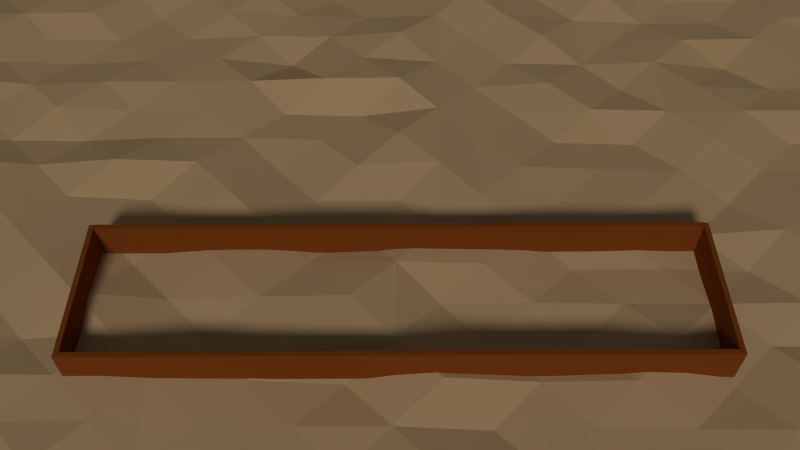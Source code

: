 # Source: racetrack.blend  (saved by Blender 2.73.0; exported with 4.5.12 LTS)
import bpy
from mathutils import Matrix  # noqa: F401  (used for matrix-valued properties, if any)

bpy.ops.wm.read_factory_settings(use_empty=True)
scene = bpy.context.scene
scene.name = 'Scene'

# ---- collections
col_collection_1 = bpy.data.collections.new('Collection 1'); scene.collection.children.link(col_collection_1)

# ---- materials (node trees are filled in below, after node groups)
mat_woodkek = bpy.data.materials.new('woodkek')
mat_woodkek.alpha_threshold = 0.0
mat_woodkek.use_transparent_shadow = False
mat_woodkek.diffuse_color = (0.281, 0.07135, 0.01168, 1.0)
mat_woodkek.roughness = 0.5
mat_woodkek.specular_intensity = 0.0
mat_material_001 = bpy.data.materials.new('Material.001')
mat_material_001.alpha_threshold = 0.0
mat_material_001.use_transparent_shadow = False
mat_material_001.diffuse_color = (0.7357, 0.486, 0.2504, 1.0)
mat_material_001.roughness = 0.5

# ---- material node trees

# ---- world
world_world = bpy.data.worlds.new('World'); scene.world = world_world
world_world.color = (0.05088, 0.05088, 0.05088)
world_world.use_sun_shadow = False
world_world.sun_shadow_jitter_overblur = 0.0
world_world.cycles.sampling_method = 'MANUAL'
world_world.cycles.sample_map_resolution = 256

# ---- cameras
cam_camera = bpy.data.cameras.new('Camera')
cam_camera.clip_end = 134.4
cam_camera.lens = 35.0
cam_camera.sensor_width = 32.0
cam_camera.sensor_height = 18.0
cam_camera.ortho_scale = 7.314
cam_camera.dof.focus_distance = 0.0
cam_camera.dof.aperture_fstop = 128.0

# ---- lights
light_sun = bpy.data.lights.new('Sun', 'SUN')
light_sun.transmission_factor = 0.0
light_sun.angle = 0.1993
light_sun.energy = 1.0
light_sun.shadow_buffer_clip_start = 0.5
light_sun.shadow_soft_size = 0.1
light_sun.shadow_cascade_max_distance = 1000.0
light_sun.cycles.use_multiple_importance_sampling = False

# ---- meshes
me_cube_006 = bpy.data.meshes.new('Cube.006')
me_cube_006.from_pydata([(-1.0, -1.0, -1.0), (-1.0, 1.0, -1.0), (1.0, 1.0, -1.0), (1.0, -1.0, -1.0), (-1.0, -1.0, 1.0), (-1.0, 1.0, 1.0), (1.0, 1.0, 1.0), (1.0, -1.0, 1.0), (-1.0, 240.9, -1.0), (-1.0, 242.9, -1.0), (1.0, 242.9, -1.0), (1.0, 240.9, -1.0), (-1.0, 240.9, 1.0), (-1.0, 242.9, 1.0), (1.0, 242.9, 1.0), (1.0, 240.9, 1.0), (0.9336, 0.8685, -0.9759), (0.9336, 240.9, -0.9759), (1.0, 240.9, -0.9759), (1.0, 0.8685, -0.9759), (0.9336, 0.8685, 1.024), (0.9336, 240.9, 1.024), (1.0, 240.9, 1.024), (1.0, 0.8685, 1.024), (-1.001, 0.8685, -0.9759), (-1.001, 240.9, -0.9759), (-0.9345, 240.9, -0.9759), (-0.9345, 0.8685, -0.9759), (-1.001, 0.8685, 1.024), (-1.001, 240.9, 1.024), (-0.9345, 240.9, 1.024), (-0.9345, 0.8685, 1.024)], [], [(4, 5, 1, 0), (5, 6, 2, 1), (6, 7, 3, 2), (7, 4, 0, 3), (0, 1, 2, 3), (7, 6, 5, 4), (12, 13, 9, 8), (13, 14, 10, 9), (14, 15, 11, 10), (15, 12, 8, 11), (8, 9, 10, 11), (15, 14, 13, 12), (20, 21, 17, 16), (21, 22, 18, 17), (22, 23, 19, 18), (23, 20, 16, 19), (16, 17, 18, 19), (23, 22, 21, 20), (28, 29, 25, 24), (29, 30, 26, 25), (30, 31, 27, 26), (31, 28, 24, 27), (24, 25, 26, 27), (31, 30, 29, 28)])
me_cube_006.materials.append(mat_woodkek)
me_cube_006.use_remesh_preserve_volume = False
me_cube_006.use_remesh_preserve_attributes = False
me_cube_006.use_mirror_vertex_groups = False
me_cube_006.update()
me_plane = bpy.data.meshes.new('Plane')
me_plane.from_pydata([(-1.0, -1.0, 0.5153), (1.0, -1.0, 0.2344), (-1.0, 1.0, 0.001999), (1.0, 1.0, 0.1881), (-1.0, 0.0, 0.3979), (0.0, -1.0, 0.01547), (1.0, 0.0, 0.6286), (0.0, 1.0, 0.8272), (0.0, 0.0, 1.559), (-1.0, -0.5, 0.6728), (0.5, -1.0, 0.5299), (1.0, 0.5, 0.3846), (-0.5, 1.0, 0.4278), (-1.0, 0.5, 0.8204), (-0.5, -1.0, 0.6755), (1.0, -0.5, 0.7545), (0.5, 1.0, 0.1302), (0.0, 0.5, 0.2465), (0.0, -0.5, 1.267), (-0.5, 0.0, 0.8188), (0.5, 0.0, 1.368), (0.5, -0.5, 0.09295), (-0.5, -0.5, 0.06914), (-0.5, 0.5, 1.2), (0.5, 0.5, 0.9756), (-1.0, -0.75, 0.6628), (0.75, -1.0, 0.3809), (1.0, 0.75, 0.4643), (-0.75, 1.0, 0.07182), (-1.0, 0.25, 0.8953), (-0.25, -1.0, 0.8403), (1.0, -0.25, 0.2702), (0.25, 1.0, 0.5207), (0.0, 0.75, 0.3574), (0.0, -0.25, 1.015), (-0.75, 0.0, 0.3897), (0.25, 0.0, 1.01), (-1.0, -0.25, 0.2039), (0.25, -1.0, 0.07504), (1.0, 0.25, 0.1885), (-0.25, 1.0, 0.5183), (-1.0, 0.75, 0.446), (-0.75, -1.0, 0.4461), (1.0, -0.75, 0.5941), (0.75, 1.0, 0.1494), (0.0, 0.25, 0.566), (0.0, -0.75, 0.5111), (-0.25, 0.0, 1.009), (0.75, 0.0, 1.207), (0.5, -0.25, 1.188), (0.5, -0.75, 0.6717), (0.25, -0.5, 0.9716), (0.75, -0.5, 0.8805), (-0.5, -0.25, 1.084), (-0.5, -0.75, 0.6289), (-0.75, -0.5, 1.128), (-0.25, -0.5, 0.5566), (-0.5, 0.75, 0.6449), (-0.5, 0.25, 0.8812), (-0.75, 0.5, 0.9001), (-0.25, 0.5, 0.8966), (0.5, 0.75, 0.6128), (0.5, 0.25, 0.6556), (0.25, 0.5, 1.34), (0.75, 0.5, 0.4153), (0.75, 0.25, 1.135), (0.25, 0.25, 1.474), (0.25, 0.75, 0.5619), (-0.25, 0.25, 1.391), (-0.75, 0.25, 1.082), (-0.75, 0.75, 0.506), (-0.25, -0.75, 1.012), (-0.75, -0.75, 0.9072), (-0.75, -0.25, 0.6438), (0.75, -0.75, 0.7563), (0.25, -0.75, 1.195), (0.25, -0.25, 1.6), (0.75, -0.25, 0.1146), (-0.25, -0.25, 0.603), (-0.25, 0.75, 1.265), (0.75, 0.75, 0.06539), (-1.0, -0.875, 0.2226), (0.875, -1.0, 0.4571), (1.0, 0.875, 0.3156), (-0.875, 1.0, 0.5909), (-1.0, 0.125, 0.696), (-0.125, -1.0, 0.1494), (1.0, -0.125, 0.8757), (0.125, 1.0, 0.1424), (0.0, 0.875, 0.9942), (0.0, -0.125, 1.056), (-0.875, 0.0, 0.3929), (0.125, 0.0, 1.169), (-1.0, -0.375, 0.145), (0.375, -1.0, 0.4535), (1.0, 0.375, 0.06289), (-0.375, 1.0, 0.5165), (-1.0, 0.625, 0.6027), (-0.625, -1.0, 0.299), (1.0, -0.625, 0.3672), (0.625, 1.0, 0.1235), (0.0, 0.375, 0.74), (0.0, -0.625, 0.3784), (-0.375, 0.0, 0.2268), (0.625, 0.0, 1.213), (0.5, -0.125, 0.8291), (0.5, -0.625, 0.9858), (0.125, -0.5, 0.4461), (0.625, -0.5, 0.1501), (-0.5, -0.125, 0.9678), (-0.5, -0.625, 0.8159), (-0.875, -0.5, 0.5852), (-0.375, -0.5, 0.8699), (-0.5, 0.875, 0.2208), (-0.5, 0.375, 1.204), (-0.875, 0.5, 0.5419), (-0.375, 0.5, 0.2328), (0.5, 0.875, 0.5083), (0.5, 0.375, 0.216), (0.125, 0.5, 0.7104), (0.625, 0.5, 0.3877), (-1.0, -0.625, 0.8206), (0.625, -1.0, 0.2552), (1.0, 0.625, 0.6426), (-0.625, 1.0, 0.08623), (-1.0, 0.375, 0.7253), (-0.375, -1.0, 0.3564), (1.0, -0.375, 0.003797), (0.375, 1.0, 0.7961), (0.0, 0.625, 0.08546), (0.0, -0.375, 0.6003), (-0.625, 0.0, 0.8769), (0.375, 0.0, 0.7716), (-1.0, -0.125, 0.1855), (0.125, -1.0, 0.8993), (1.0, 0.125, 0.4623), (-0.125, 1.0, 0.04678), (-1.0, 0.875, 0.4592), (-0.875, -1.0, 0.2929), (1.0, -0.875, 0.2882), (0.875, 1.0, 0.2576), (0.0, 0.125, 0.7797), (0.0, -0.875, 0.1251), (-0.125, 0.0, 1.51), (0.875, 0.0, 0.08965), (0.5, -0.375, 0.4253), (0.5, -0.875, 0.8146), (0.375, -0.5, 1.389), (0.875, -0.5, 0.4579), (-0.5, -0.375, 1.164), (-0.5, -0.875, 0.6009), (-0.625, -0.5, 0.001107), (-0.125, -0.5, 0.2461), (-0.5, 0.625, 0.7119), (-0.5, 0.125, 1.633), (-0.625, 0.5, 0.3872), (-0.125, 0.5, 0.7034), (0.5, 0.625, 0.4853), (0.5, 0.125, 0.6647), (0.375, 0.5, 0.07612), (0.875, 0.5, 0.1003), (0.75, 0.375, 1.092), (0.75, 0.125, 0.8245), (0.625, 0.25, 0.3958), (0.875, 0.25, 0.9654), (0.25, 0.375, 1.026), (0.25, 0.125, 0.851), (0.125, 0.25, 1.159), (0.375, 0.25, 0.5244), (0.25, 0.875, 0.6526), (0.25, 0.625, 0.6595), (0.125, 0.75, 0.7358), (0.375, 0.75, 0.2947), (-0.25, 0.375, 0.6422), (-0.25, 0.125, 1.17), (-0.375, 0.25, 1.491), (-0.125, 0.25, 0.7329), (-0.75, 0.375, 1.099), (-0.75, 0.125, 0.6583), (-0.875, 0.25, 0.746), (-0.625, 0.25, 0.9898), (-0.75, 0.875, 0.1605), (-0.75, 0.625, 0.813), (-0.875, 0.75, 0.6227), (-0.625, 0.75, 0.5184), (-0.25, -0.625, 1.35), (-0.25, -0.875, 0.9711), (-0.375, -0.75, 1.038), (-0.125, -0.75, 1.175), (-0.75, -0.625, 0.8607), (-0.75, -0.875, 0.01557), (-0.875, -0.75, 0.4589), (-0.625, -0.75, 0.3873), (-0.75, -0.125, 0.6565), (-0.75, -0.375, 0.1883), (-0.875, -0.25, 0.8404), (-0.625, -0.25, 0.09647), (0.75, -0.625, 0.1574), (0.75, -0.875, 0.7224), (0.625, -0.75, 0.2021), (0.875, -0.75, 0.4482), (0.25, -0.625, 0.8247), (0.25, -0.875, 0.3627), (0.125, -0.75, 0.8452), (0.375, -0.75, 0.8063), (0.25, -0.125, 0.6765), (0.25, -0.375, 0.3459), (0.125, -0.25, 1.681), (0.375, -0.25, 0.9723), (0.75, -0.125, 0.86), (0.75, -0.375, 0.7332), (0.625, -0.25, 0.6358), (0.875, -0.25, 0.8062), (-0.25, -0.125, 1.196), (-0.25, -0.375, 0.7354), (-0.375, -0.25, 0.09291), (-0.125, -0.25, 1.49), (-0.25, 0.875, 0.07217), (-0.25, 0.625, 0.227), (-0.375, 0.75, 0.23), (-0.125, 0.75, 0.421), (0.75, 0.875, 0.04204), (0.75, 0.625, 0.2964), (0.625, 0.75, 0.07392), (0.875, 0.75, 0.2248), (0.875, 0.625, 0.1918), (0.625, 0.625, 0.3912), (0.625, 0.875, 0.6773), (-0.125, 0.625, 0.9095), (-0.375, 0.625, 0.5073), (-0.375, 0.875, 0.8778), (-0.125, -0.375, 0.6854), (-0.375, -0.375, 0.3698), (-0.375, -0.125, 0.2715), (0.875, -0.375, 0.147), (0.625, -0.375, 1.065), (0.625, -0.125, 1.232), (0.375, -0.375, 0.933), (0.125, -0.375, 0.6582), (0.125, -0.125, 1.042), (0.375, -0.875, 0.9835), (0.125, -0.875, 0.2108), (0.125, -0.625, 0.8669), (0.875, -0.875, 0.5505), (0.625, -0.875, 0.6951), (0.625, -0.625, 0.5145), (-0.625, -0.375, 0.582), (-0.875, -0.375, 1.046), (-0.875, -0.125, 0.2771), (-0.625, -0.875, 0.08101), (-0.875, -0.875, 0.6969), (-0.875, -0.625, 0.8365), (-0.125, -0.875, 0.04719), (-0.375, -0.875, 0.04513), (-0.375, -0.625, 1.27), (-0.625, 0.625, 1.168), (-0.875, 0.625, 0.1393), (-0.875, 0.875, 0.7126), (-0.625, 0.125, 0.8213), (-0.875, 0.125, 0.2933), (-0.875, 0.375, 0.9387), (-0.125, 0.125, 1.268), (-0.375, 0.125, 0.4676), (-0.375, 0.375, 1.541), (0.375, 0.625, 0.6656), (0.125, 0.625, 0.39), (0.125, 0.875, 0.6722), (0.375, 0.125, 1.525), (0.125, 0.125, 1.496), (0.125, 0.375, 0.2845), (0.875, 0.125, 0.2888), (0.625, 0.125, 0.1048), (0.625, 0.375, 0.6662), (0.875, 0.375, 0.941), (0.375, 0.375, 0.6734), (0.375, 0.875, 0.07896), (-0.125, 0.375, 1.158), (-0.625, 0.375, 0.1723), (-0.625, 0.875, 0.9353), (-0.125, -0.625, 0.2731), (-0.625, -0.625, 0.3358), (-0.625, -0.125, 1.191), (0.875, -0.625, 0.4435), (0.375, -0.625, 1.066), (0.375, -0.125, 1.454), (0.875, -0.125, 0.6913), (-0.125, -0.125, 0.2434), (-0.125, 0.875, 0.7213), (0.875, 0.875, 0.3852), (-1.0, -0.9375, 0.197), (0.9375, -1.0, 0.295), (1.0, 0.9375, 0.1485), (-0.9375, 1.0, 0.2149), (-1.0, 0.0625, 0.1506), (-0.0625, -1.0, 0.1887), (1.0, -0.0625, 0.1902), (0.0625, 1.0, 0.06392), (0.0, 0.9375, 0.4545), (0.0, -0.0625, 1.873), (-0.9375, 0.0, 1.097), (0.0625, 0.0, 1.02), (-1.0, -0.4375, 0.7719), (0.4375, -1.0, 0.4939), (1.0, 0.4375, 0.4308), (-0.4375, 1.0, 0.4491), (-1.0, 0.5625, 0.4514), (-0.5625, -1.0, 0.5973), (1.0, -0.5625, 0.3387), (0.5625, 1.0, 0.006797), (0.0, 0.4375, 1.101), (0.0, -0.5625, 0.8308), (-0.4375, 0.0, 0.8269), (0.5625, 0.0, 0.4231), (0.5, -0.0625, 0.9133), (0.5, -0.5625, 0.5522), (0.0625, -0.5, 1.214), (0.5625, -0.5, 0.6616), (-0.5, -0.0625, 1.414), (-0.5, -0.5625, 0.9386), (-0.9375, -0.5, 0.641), (-0.4375, -0.5, 1.306), (-0.5, 0.9375, 0.5994), (-0.5, 0.4375, 0.00769), (-0.9375, 0.5, 0.6837), (-0.4375, 0.5, 0.985), (0.5, 0.9375, 0.1607), (0.5, 0.4375, 1.311), (0.0625, 0.5, 1.542), (0.5625, 0.5, 0.01756), (-1.0, -0.6875, 0.596), (0.6875, -1.0, 0.649), (1.0, 0.6875, 0.6431), (-0.6875, 1.0, 0.487), (-1.0, 0.3125, 0.6548), (-0.3125, -1.0, 0.609), (1.0, -0.3125, 0.05443), (0.3125, 1.0, 0.05261), (0.0, 0.6875, 0.4982), (0.0, -0.3125, 1.146), (-0.6875, 0.0, 1.395), (0.3125, 0.0, 0.4546), (-1.0, -0.1875, 0.05084), (0.1875, -1.0, 0.3307), (1.0, 0.1875, 0.0864), (-0.1875, 1.0, 0.7221), (-1.0, 0.8125, 0.2352), (-0.8125, -1.0, 0.4748), (1.0, -0.8125, 0.3537), (0.8125, 1.0, 0.5647), (0.0, 0.1875, 1.665), (0.0, -0.8125, 0.7518), (-0.1875, 0.0, 1.139), (0.8125, 0.0, 1.047), (0.5, -0.3125, 0.5221), (0.5, -0.8125, 0.6419), (0.3125, -0.5, 1.263), (0.8125, -0.5, 0.1397), (-0.5, -0.3125, 1.362), (-0.5, -0.8125, 0.4841), (-0.6875, -0.5, 1.139), (-0.1875, -0.5, 0.3312), (-0.5, 0.6875, 0.7932), (-0.5, 0.1875, 0.2178), (-0.6875, 0.5, 0.961), (-0.1875, 0.5, 0.3335), (0.5, 0.6875, 0.2795), (0.5, 0.1875, 1.06), (0.3125, 0.5, 0.4108), (0.8125, 0.5, 0.896), (0.75, 0.4375, 0.8746), (0.75, 0.1875, 0.4797), (0.5625, 0.25, 1.186), (0.8125, 0.25, 0.2295), (0.25, 0.4375, 0.7635), (0.25, 0.1875, 1.445), (0.0625, 0.25, 0.3802), (0.3125, 0.25, 0.5059), (0.25, 0.9375, 0.02329), (0.25, 0.6875, 1.284), (0.0625, 0.75, 0.3343), (0.3125, 0.75, 0.8193), (-0.25, 0.4375, 1.157), (-0.25, 0.1875, 0.152), (-0.4375, 0.25, 1.456), (-0.1875, 0.25, 1.212), (-0.75, 0.4375, 0.721), (-0.75, 0.1875, 0.2552), (-0.9375, 0.25, 0.3985), (-0.6875, 0.25, 1.163), (-0.75, 0.9375, 0.6521), (-0.75, 0.6875, 0.9168), (-0.9375, 0.75, 0.5531), (-0.6875, 0.75, 0.1169), (-0.25, -0.5625, 1.206), (-0.25, -0.8125, 0.03461), (-0.4375, -0.75, 0.06702), (-0.1875, -0.75, 0.6408), (-0.75, -0.5625, 0.7495), (-0.75, -0.8125, 0.2548), (-0.9375, -0.75, 0.4685), (-0.6875, -0.75, 0.6855), (-0.75, -0.0625, 1.305), (-0.75, -0.3125, 0.8936), (-0.9375, -0.25, 0.572), (-0.6875, -0.25, 1.048), (0.75, -0.5625, 0.8729), (0.75, -0.8125, 0.4127), (0.5625, -0.75, 0.9241), (0.8125, -0.75, 0.7235), (0.25, -0.5625, 0.855), (0.25, -0.8125, 1.045), (0.0625, -0.75, 1.113), (0.3125, -0.75, 0.8408), (0.25, -0.0625, 0.1148), (0.25, -0.3125, 0.7286), (0.0625, -0.25, 0.7442), (0.3125, -0.25, 0.1143), (0.75, -0.0625, 0.419), (0.75, -0.3125, 0.8834), (0.5625, -0.25, 0.3318), (0.8125, -0.25, 0.7741), (-0.25, -0.0625, 1.154), (-0.25, -0.3125, 0.05376), (-0.4375, -0.25, 0.3705), (-0.1875, -0.25, 0.6733), (-0.25, 0.9375, 0.288), (-0.25, 0.6875, 0.1676), (-0.4375, 0.75, 0.1527), (-0.1875, 0.75, 0.2175), (0.75, 0.9375, 0.0752), (0.75, 0.6875, 0.4173), (0.5625, 0.75, 0.5192), (0.8125, 0.75, 0.2492), (-1.0, -0.8125, 0.03433), (0.8125, -1.0, 0.4223), (1.0, 0.8125, 0.5281), (-0.8125, 1.0, 0.615), (-1.0, 0.1875, 0.1937), (-0.1875, -1.0, 0.6642), (1.0, -0.1875, 0.5536), (0.1875, 1.0, 0.7185), (0.0, 0.8125, 0.7144), (0.0, -0.1875, 0.03627), (-0.8125, 0.0, 1.071), (0.1875, 0.0, 0.7692), (-1.0, -0.3125, 0.1701), (0.3125, -1.0, 0.5963), (1.0, 0.3125, 0.1927), (-0.3125, 1.0, 0.3711), (-1.0, 0.6875, 0.1053), (-0.6875, -1.0, 0.1866), (1.0, -0.6875, 0.08227), (0.6875, 1.0, 0.5294), (0.0, 0.3125, 1.518), (0.0, -0.6875, 0.5327), (-0.3125, 0.0, 1.745), (0.6875, 0.0, 0.6455), (0.5, -0.1875, 0.1869), (0.5, -0.6875, 0.554), (0.1875, -0.5, 1.259), (0.6875, -0.5, 0.4186), (-0.5, -0.1875, 0.961), (-0.5, -0.6875, 0.2616), (-0.8125, -0.5, 0.3362), (-0.3125, -0.5, 0.4731), (-0.5, 0.8125, 0.1972), (-0.5, 0.3125, 1.202), (-0.8125, 0.5, 0.1325), (-0.3125, 0.5, 0.9103), (0.5, 0.8125, 0.2624), (0.5, 0.3125, 0.6455), (0.1875, 0.5, 0.9702), (0.6875, 0.5, 0.6065), (-1.0, -0.5625, 0.3329), (0.5625, -1.0, 0.01709), (1.0, 0.5625, 0.6086), (-0.5625, 1.0, 0.5245), (-1.0, 0.4375, 0.8755), (-0.4375, -1.0, 0.0787), (1.0, -0.4375, 0.7047), (0.4375, 1.0, 0.7473), (0.0, 0.5625, 0.7635), (0.0, -0.4375, 1.312), (-0.5625, 0.0, 1.459), (0.4375, 0.0, 0.2452), (-1.0, -0.0625, 0.881), (0.0625, -1.0, 0.5609), (1.0, 0.0625, 0.407), (-0.0625, 1.0, 0.6895), (-1.0, 0.9375, 0.547), (-0.9375, -1.0, 0.1935), (1.0, -0.9375, 0.3782), (0.9375, 1.0, 0.326), (0.0, 0.0625, 0.7966), (0.0, -0.9375, 0.5924), (-0.0625, 0.0, 2.219), (0.9375, 0.0, 0.1566), (0.5, -0.4375, 1.048), (0.5, -0.9375, 0.02425), (0.4375, -0.5, 0.9609), (0.9375, -0.5, 0.7522), (-0.5, -0.4375, 0.3192), (-0.5, -0.9375, 0.2206), (-0.5625, -0.5, 0.2024), (-0.0625, -0.5, 0.1261), (-0.5, 0.5625, 1.331), (-0.5, 0.0625, 1.183), (-0.5625, 0.5, 0.4947), (-0.0625, 0.5, 0.2575), (0.5, 0.5625, 0.1406), (0.5, 0.0625, 0.2733), (0.4375, 0.5, 0.3847), (0.9375, 0.5, 0.5944), (0.75, 0.3125, 1.134), (0.75, 0.0625, 0.6709), (0.6875, 0.25, 0.8862), (0.9375, 0.25, 0.6994), (0.25, 0.3125, 0.79), (0.25, 0.0625, 1.045), (0.1875, 0.25, 1.27), (0.4375, 0.25, 0.4576), (0.25, 0.8125, 1.084), (0.25, 0.5625, 1.305), (0.1875, 0.75, 0.694), (0.4375, 0.75, 0.1987), (-0.25, 0.3125, 1.654), (-0.25, 0.0625, 0.1698), (-0.3125, 0.25, 0.6447), (-0.0625, 0.25, 0.635), (-0.75, 0.3125, 0.4822), (-0.75, 0.0625, 0.8538), (-0.8125, 0.25, 0.3881), (-0.5625, 0.25, 1.011), (-0.75, 0.8125, 0.6345), (-0.75, 0.5625, 0.5028), (-0.8125, 0.75, 0.6119), (-0.5625, 0.75, 0.6632), (-0.25, -0.6875, 0.1502), (-0.25, -0.9375, 0.5768), (-0.3125, -0.75, 0.7823), (-0.0625, -0.75, 0.03367), (-0.75, -0.6875, 0.6615), (-0.75, -0.9375, 0.123), (-0.8125, -0.75, 0.1904), (-0.5625, -0.75, 0.8295), (-0.75, -0.1875, 0.5979), (-0.75, -0.4375, 0.5294), (-0.8125, -0.25, 0.4028), (-0.5625, -0.25, 0.009884), (0.75, -0.6875, 0.4241), (0.75, -0.9375, 0.3193), (0.6875, -0.75, 0.7291), (0.9375, -0.75, 0.5937), (0.25, -0.6875, 0.9764), (0.25, -0.9375, 0.9936), (0.1875, -0.75, 0.4353), (0.4375, -0.75, 0.5275), (0.25, -0.1875, 0.139), (0.25, -0.4375, 1.165), (0.1875, -0.25, 1.48), (0.4375, -0.25, 1.267), (0.75, -0.1875, 0.7308), (0.75, -0.4375, 0.2206), (0.6875, -0.25, 0.4634), (0.9375, -0.25, 0.1105), (-0.25, -0.1875, 1.286), (-0.25, -0.4375, 1.27), (-0.3125, -0.25, 1.216), (-0.0625, -0.25, 1.441), (-0.25, 0.8125, 0.2136), (-0.25, 0.5625, 0.4808), (-0.3125, 0.75, 0.9422), (-0.0625, 0.75, 0.437), (0.75, 0.8125, 0.2955), (0.75, 0.5625, 0.6576), (0.6875, 0.75, 0.1165), (0.9375, 0.75, 0.09821), (0.875, 0.6875, 0.4042), (0.875, 0.5625, 0.1224), (0.8125, 0.625, 0.6895), (0.9375, 0.625, 0.4546), (0.625, 0.6875, 0.5665), (0.625, 0.5625, 0.907), (0.5625, 0.625, 0.7849), (0.6875, 0.625, 0.8842), (0.625, 0.9375, 0.6273), (0.625, 0.8125, 0.8437), (0.5625, 0.875, 0.6156), (0.6875, 0.875, 0.4956), (-0.125, 0.6875, 1.251), (-0.125, 0.5625, 0.361), (-0.1875, 0.625, 0.3644), (-0.0625, 0.625, 0.4588), (-0.375, 0.6875, 0.9389), (-0.375, 0.5625, 0.5287), (-0.4375, 0.625, 0.4611), (-0.3125, 0.625, 0.8972), (-0.375, 0.9375, 0.06211), (-0.375, 0.8125, 0.6334), (-0.4375, 0.875, 0.2134), (-0.3125, 0.875, 0.9832), (-0.125, -0.3125, 0.03408), (-0.125, -0.4375, 1.324), (-0.1875, -0.375, 0.5388), (-0.0625, -0.375, 0.1745), (-0.375, -0.3125, 0.6958), (-0.375, -0.4375, 0.724), (-0.4375, -0.375, 1.523), (-0.3125, -0.375, 0.008611), (-0.375, -0.0625, 0.9452), (-0.375, -0.1875, 0.358), (-0.4375, -0.125, 0.9798), (-0.3125, -0.125, 0.5736), (0.875, -0.3125, 0.7039), (0.875, -0.4375, 0.3365), (0.8125, -0.375, 0.4857), (0.9375, -0.375, 0.01286), (0.625, -0.3125, 0.1222), (0.625, -0.4375, 0.299), (0.5625, -0.375, 0.2979), (0.6875, -0.375, 0.3433), (0.625, -0.0625, 0.5284), (0.625, -0.1875, 0.7642), (0.5625, -0.125, 0.5384), (0.6875, -0.125, 0.2844), (0.375, -0.3125, 0.8449), (0.375, -0.4375, 0.9324), (0.3125, -0.375, 1.249), (0.4375, -0.375, 0.499), (0.125, -0.3125, 1.228), (0.125, -0.4375, 0.6612), (0.0625, -0.375, 0.2173), (0.1875, -0.375, 0.5313), (0.125, -0.0625, 1.422), (0.125, -0.1875, 1.294), (0.0625, -0.125, 0.299), (0.1875, -0.125, 1.017), (0.375, -0.8125, 0.8028), (0.375, -0.9375, 0.2034), (0.3125, -0.875, 0.7374), (0.4375, -0.875, 0.8808), (0.125, -0.8125, 0.342), (0.125, -0.9375, 0.1284), (0.0625, -0.875, 0.9811), (0.1875, -0.875, 0.4113), (0.125, -0.5625, 0.06024), (0.125, -0.6875, 0.6364), (0.0625, -0.625, 0.08662), (0.1875, -0.625, 0.05712), (0.875, -0.8125, 0.02586), (0.875, -0.9375, 0.3713), (0.8125, -0.875, 0.04004), (0.9375, -0.875, 0.2412), (0.625, -0.8125, 0.6334), (0.625, -0.9375, 0.1117), (0.5625, -0.875, 0.8407), (0.6875, -0.875, 0.2422), (0.625, -0.5625, 0.1292), (0.625, -0.6875, 0.786), (0.5625, -0.625, 0.6896), (0.6875, -0.625, 0.5339), (-0.625, -0.3125, 0.1554), (-0.625, -0.4375, 0.8372), (-0.6875, -0.375, 0.9664), (-0.5625, -0.375, 1.134), (-0.875, -0.3125, 0.6312), (-0.875, -0.4375, 0.09562), (-0.9375, -0.375, 0.4867), (-0.8125, -0.375, 1.047), (-0.875, -0.0625, 0.4453), (-0.875, -0.1875, 0.6422), (-0.9375, -0.125, 0.3328), (-0.8125, -0.125, 0.08204), (-0.625, -0.8125, 0.3525), (-0.625, -0.9375, 0.02584), (-0.6875, -0.875, 0.7474), (-0.5625, -0.875, 0.6499), (-0.875, -0.8125, 0.7868), (-0.875, -0.9375, 0.3497), (-0.9375, -0.875, 0.6743), (-0.8125, -0.875, 0.4605), (-0.875, -0.5625, 0.0574), (-0.875, -0.6875, 0.2237), (-0.9375, -0.625, 0.3126), (-0.8125, -0.625, 0.8626), (-0.125, -0.8125, 0.09226), (-0.125, -0.9375, 0.07359), (-0.1875, -0.875, 1.102), (-0.0625, -0.875, 0.116), (-0.375, -0.8125, 0.8978), (-0.375, -0.9375, 0.8553), (-0.4375, -0.875, 0.5046), (-0.3125, -0.875, 0.0496), (-0.375, -0.5625, 0.2682), (-0.375, -0.6875, 0.1337), (-0.4375, -0.625, 0.1147), (-0.3125, -0.625, 0.9862), (-0.625, 0.6875, 0.7418), (-0.625, 0.5625, 0.8236), (-0.6875, 0.625, 0.456), (-0.5625, 0.625, 1.1), (-0.875, 0.6875, 0.1067), (-0.875, 0.5625, 0.6927), (-0.9375, 0.625, 0.5811), (-0.8125, 0.625, 0.6552), (-0.875, 0.9375, 0.4269), (-0.875, 0.8125, 0.08093), (-0.9375, 0.875, 0.1407), (-0.8125, 0.875, 0.07057), (-0.625, 0.1875, 0.5496), (-0.625, 0.0625, 0.7984), (-0.6875, 0.125, 0.575), (-0.5625, 0.125, 0.7081), (-0.875, 0.1875, 0.2777), (-0.875, 0.0625, 1.038), (-0.9375, 0.125, 1.0), (-0.8125, 0.125, 0.03879), (-0.875, 0.4375, 0.04392), (-0.875, 0.3125, 0.008707), (-0.9375, 0.375, 0.1169), (-0.8125, 0.375, 0.5236), (-0.125, 0.1875, 1.933), (-0.125, 0.0625, 1.974), (-0.1875, 0.125, 0.7032), (-0.0625, 0.125, 0.8138), (-0.375, 0.1875, 0.3026), (-0.375, 0.0625, 0.01119), (-0.4375, 0.125, 1.279), (-0.3125, 0.125, 1.674), (-0.375, 0.4375, 0.6255), (-0.375, 0.3125, 0.6223), (-0.4375, 0.375, 0.627), (-0.3125, 0.375, 0.04827), (0.375, 0.6875, 0.2414), (0.375, 0.5625, 0.68), (0.3125, 0.625, 1.242), (0.4375, 0.625, 0.7513), (0.125, 0.6875, 0.1793), (0.125, 0.5625, 1.399), (0.0625, 0.625, 1.354), (0.1875, 0.625, 1.384), (0.125, 0.9375, 0.1596), (0.125, 0.8125, 0.2176), (0.0625, 0.875, 0.506), (0.1875, 0.875, 0.8486), (0.375, 0.1875, 1.107), (0.375, 0.0625, 0.07679), (0.3125, 0.125, 0.1944), (0.4375, 0.125, 1.555), (0.125, 0.1875, 0.4151), (0.125, 0.0625, 0.4019), (0.0625, 0.125, 1.564), (0.1875, 0.125, 0.191), (0.125, 0.4375, 0.5029), (0.125, 0.3125, 1.091), (0.0625, 0.375, 0.1638), (0.1875, 0.375, 1.345), (0.875, 0.1875, 0.4077), (0.875, 0.0625, 0.1186), (0.8125, 0.125, 0.2187), (0.9375, 0.125, 0.5726), (0.625, 0.1875, 1.159), (0.625, 0.0625, 0.7527), (0.5625, 0.125, 1.17), (0.6875, 0.125, 0.6483), (0.625, 0.4375, 1.093), (0.625, 0.3125, 0.2485), (0.5625, 0.375, 0.02311), (0.6875, 0.375, 0.3461), (0.875, 0.4375, 0.4801), (0.875, 0.3125, 0.2308), (0.8125, 0.375, 0.6847), (0.9375, 0.375, 0.2438), (0.375, 0.4375, 1.021), (0.375, 0.3125, 0.2348), (0.3125, 0.375, 1.211), (0.4375, 0.375, 1.011), (0.375, 0.9375, 0.8281), (0.375, 0.8125, 0.7329), (0.3125, 0.875, 0.2883), (0.4375, 0.875, 0.842), (-0.125, 0.4375, 1.462), (-0.125, 0.3125, 1.37), (-0.1875, 0.375, 0.2373), (-0.0625, 0.375, 0.8959), (-0.625, 0.4375, 0.3965), (-0.625, 0.3125, 1.211), (-0.6875, 0.375, 0.1034), (-0.5625, 0.375, 1.212), (-0.625, 0.9375, 0.6216), (-0.625, 0.8125, 0.329), (-0.6875, 0.875, 0.08873), (-0.5625, 0.875, 0.3986), (-0.125, -0.5625, 0.9714), (-0.125, -0.6875, 0.2276), (-0.1875, -0.625, 0.1947), (-0.0625, -0.625, 0.3317), (-0.625, -0.5625, 1.057), (-0.625, -0.6875, 0.6058), (-0.6875, -0.625, 0.3426), (-0.5625, -0.625, 1.019), (-0.625, -0.0625, 0.4742), (-0.625, -0.1875, 1.051), (-0.6875, -0.125, 0.3398), (-0.5625, -0.125, 0.8161), (0.875, -0.5625, 0.566), (0.875, -0.6875, 0.471), (0.8125, -0.625, 0.2813), (0.9375, -0.625, 0.264), (0.375, -0.5625, 1.066), (0.375, -0.6875, 0.02185), (0.3125, -0.625, 0.6999), (0.4375, -0.625, 0.3823), (0.375, -0.0625, 1.588), (0.375, -0.1875, 0.998), (0.3125, -0.125, 0.1934), (0.4375, -0.125, 0.8274), (0.875, -0.0625, 0.2587), (0.875, -0.1875, 0.1154), (0.8125, -0.125, 0.7541), (0.9375, -0.125, 0.0323), (-0.125, -0.0625, 2.036), (-0.125, -0.1875, 0.7774), (-0.1875, -0.125, 1.508), (-0.0625, -0.125, 0.5709), (-0.125, 0.9375, 0.3979), (-0.125, 0.8125, 0.8144), (-0.1875, 0.875, 0.05126), (-0.0625, 0.875, 0.9952), (0.875, 0.9375, 0.4688), (0.875, 0.8125, 0.6409), (0.8125, 0.875, 0.3503), (0.9375, 0.875, 0.3716), (0.9375, 0.8125, 0.2024), (0.8125, 0.8125, 0.6648), (0.8125, 0.9375, 0.6204), (-0.0625, 0.8125, 0.586), (-0.1875, 0.8125, 0.8943), (-0.1875, 0.9375, 0.7394), (-0.0625, -0.1875, 0.1781), (-0.1875, -0.1875, 1.131), (-0.1875, -0.0625, 0.1002), (0.9375, -0.1875, 0.4971), (0.8125, -0.1875, 0.938), (0.8125, -0.0625, 0.2929), (0.4375, -0.1875, 0.94), (0.3125, -0.1875, 0.9423), (0.3125, -0.0625, 0.6156), (0.4375, -0.6875, 1.124), (0.3125, -0.6875, 0.3749), (0.3125, -0.5625, 0.8435), (0.9375, -0.6875, 0.6753), (0.8125, -0.6875, 0.1189), (0.8125, -0.5625, 0.05628), (-0.5625, -0.1875, 1.205), (-0.6875, -0.1875, 0.1417), (-0.6875, -0.0625, 0.2399), (-0.5625, -0.6875, 0.5201), (-0.6875, -0.6875, 0.2896), (-0.6875, -0.5625, 0.6218), (-0.0625, -0.6875, 1.07), (-0.1875, -0.6875, 0.8346), (-0.1875, -0.5625, 0.4292), (-0.5625, 0.8125, 0.7456), (-0.6875, 0.8125, 0.4607), (-0.6875, 0.9375, 0.3834), (-0.5625, 0.3125, 0.5823), (-0.6875, 0.3125, 0.1544), (-0.6875, 0.4375, 0.5351), (-0.0625, 0.3125, 1.57), (-0.1875, 0.3125, 0.8658), (-0.1875, 0.4375, 1.447), (0.4375, 0.8125, 0.6934), (0.3125, 0.8125, 0.3494), (0.3125, 0.9375, 0.2406), (0.4375, 0.3125, 1.466), (0.3125, 0.3125, 1.59), (0.3125, 0.4375, 1.01), (0.9375, 0.3125, 0.3997), (0.8125, 0.3125, 0.1791), (0.8125, 0.4375, 0.1963), (0.6875, 0.3125, 0.3722), (0.5625, 0.3125, 1.327), (0.5625, 0.4375, 1.17), (0.6875, 0.0625, 0.07029), (0.5625, 0.0625, 1.245), (0.5625, 0.1875, 0.5169), (0.9375, 0.0625, 0.1668), (0.8125, 0.0625, 0.4212), (0.8125, 0.1875, 0.6506), (0.1875, 0.3125, 0.09842), (0.0625, 0.3125, 0.1334), (0.0625, 0.4375, 0.9612), (0.1875, 0.0625, 0.8172), (0.0625, 0.0625, 0.659), (0.0625, 0.1875, 0.6253), (0.4375, 0.0625, 1.158), (0.3125, 0.0625, 0.4054), (0.3125, 0.1875, 0.7678), (0.1875, 0.8125, 0.05702), (0.0625, 0.8125, 0.6052), (0.0625, 0.9375, 0.2373), (0.1875, 0.5625, 0.16), (0.0625, 0.5625, 0.4188), (0.0625, 0.6875, 0.1439), (0.4375, 0.5625, 0.9922), (0.3125, 0.5625, 0.3087), (0.3125, 0.6875, 1.247), (-0.3125, 0.3125, 1.702), (-0.4375, 0.3125, 0.4861), (-0.4375, 0.4375, 0.03222), (-0.3125, 0.0625, 0.7757), (-0.4375, 0.0625, 0.3244), (-0.4375, 0.1875, 0.6916), (-0.0625, 0.0625, 0.9508), (-0.1875, 0.0625, 0.6648), (-0.1875, 0.1875, 0.6335), (-0.8125, 0.3125, 0.4247), (-0.9375, 0.3125, 0.6648), (-0.9375, 0.4375, 0.05033), (-0.8125, 0.0625, 0.1752), (-0.9375, 0.0625, 0.03965), (-0.9375, 0.1875, 1.003), (-0.5625, 0.0625, 1.007), (-0.6875, 0.0625, 0.7349), (-0.6875, 0.1875, 0.8906), (-0.8125, 0.8125, 0.04992), (-0.9375, 0.8125, 0.3143), (-0.9375, 0.9375, 0.4892), (-0.8125, 0.5625, 0.4614), (-0.9375, 0.5625, 0.2395), (-0.9375, 0.6875, 0.127), (-0.5625, 0.5625, 0.6466), (-0.6875, 0.5625, 0.1225), (-0.6875, 0.6875, 0.4518), (-0.3125, -0.6875, 0.2571), (-0.4375, -0.6875, 0.8024), (-0.4375, -0.5625, 0.4543), (-0.3125, -0.9375, 0.7028), (-0.4375, -0.9375, 0.4468), (-0.4375, -0.8125, 0.6386), (-0.0625, -0.9375, 0.7143), (-0.1875, -0.9375, 0.7568), (-0.1875, -0.8125, 0.8421), (-0.8125, -0.6875, 0.004779), (-0.9375, -0.6875, 0.4944), (-0.9375, -0.5625, 0.1979), (-0.8125, -0.9375, 0.06266), (-0.9375, -0.9375, 0.3289), (-0.9375, -0.8125, 0.2955), (-0.5625, -0.9375, 0.2233), (-0.6875, -0.9375, 0.3936), (-0.6875, -0.8125, 0.5263), (-0.8125, -0.1875, 0.5707), (-0.9375, -0.1875, 0.5033), (-0.9375, -0.0625, 0.04028), (-0.8125, -0.4375, 0.2575), (-0.9375, -0.4375, 0.1906), (-0.9375, -0.3125, 0.1139), (-0.5625, -0.4375, 0.9408), (-0.6875, -0.4375, 0.5638), (-0.6875, -0.3125, 0.3154), (0.6875, -0.6875, 0.6685), (0.5625, -0.6875, 0.4503), (0.5625, -0.5625, 0.9601), (0.6875, -0.9375, 0.04115), (0.5625, -0.9375, 0.3047), (0.5625, -0.8125, 0.01622), (0.9375, -0.9375, 0.4235), (0.8125, -0.9375, 0.2292), (0.8125, -0.8125, 0.1298), (0.1875, -0.6875, 0.6765), (0.0625, -0.6875, 0.3188), (0.0625, -0.5625, 1.376), (0.1875, -0.9375, 0.5106), (0.0625, -0.9375, 0.6917), (0.0625, -0.8125, 0.5419), (0.4375, -0.9375, 0.555), (0.3125, -0.9375, 0.2408), (0.3125, -0.8125, 0.3262), (0.1875, -0.1875, 0.1208), (0.0625, -0.1875, 0.0327), (0.0625, -0.0625, 1.913), (0.1875, -0.4375, 0.6927), (0.0625, -0.4375, 0.8247), (0.0625, -0.3125, 1.204), (0.4375, -0.4375, 0.5728), (0.3125, -0.4375, 0.3057), (0.3125, -0.3125, 1.273), (0.6875, -0.1875, 0.8305), (0.5625, -0.1875, 0.9926), (0.5625, -0.0625, 0.07644), (0.6875, -0.4375, 0.6174), (0.5625, -0.4375, 0.878), (0.5625, -0.3125, 0.6693), (0.9375, -0.4375, 0.3879), (0.8125, -0.4375, 0.4813), (0.8125, -0.3125, 0.5639), (-0.3125, -0.1875, 0.7336), (-0.4375, -0.1875, 1.304), (-0.4375, -0.0625, 1.276), (-0.3125, -0.4375, 1.57), (-0.4375, -0.4375, 0.6531), (-0.4375, -0.3125, 0.374), (-0.0625, -0.4375, 1.637), (-0.1875, -0.4375, 1.134), (-0.1875, -0.3125, 1.739), (-0.3125, 0.8125, 0.8314), (-0.4375, 0.8125, 0.2242), (-0.4375, 0.9375, 0.06952), (-0.3125, 0.5625, 0.2579), (-0.4375, 0.5625, 1.246), (-0.4375, 0.6875, 1.227), (-0.0625, 0.5625, 0.9785), (-0.1875, 0.5625, 0.917), (-0.1875, 0.6875, 0.1299), (0.6875, 0.8125, 0.1851), (0.5625, 0.8125, 0.4336), (0.5625, 0.9375, 0.01651), (0.6875, 0.5625, 0.1275), (0.5625, 0.5625, 0.05304), (0.5625, 0.6875, 0.5061), (0.9375, 0.5625, 0.2783), (0.8125, 0.5625, 0.1277), (0.8125, 0.6875, 0.8023), (0.9375, 0.6875, 0.266), (0.6875, 0.6875, 0.08304), (0.6875, 0.9375, 0.2277), (-0.0625, 0.6875, 0.4362), (-0.3125, 0.6875, 0.6306), (-0.3125, 0.9375, 0.6328), (-0.0625, -0.3125, 0.7371), (-0.3125, -0.3125, 1.194), (-0.3125, -0.0625, 1.471), (0.9375, -0.3125, 0.2526), (0.6875, -0.3125, 0.9279), (0.6875, -0.0625, 1.207), (0.4375, -0.3125, 1.162), (0.1875, -0.3125, 0.02078), (0.1875, -0.0625, 0.7974), (0.4375, -0.8125, 0.3045), (0.1875, -0.8125, 1.082), (0.1875, -0.5625, 0.3704), (0.9375, -0.8125, 0.4618), (0.6875, -0.8125, 0.3359), (0.6875, -0.5625, 0.2217), (-0.5625, -0.3125, 0.9805), (-0.8125, -0.3125, 0.9139), (-0.8125, -0.0625, 0.3858), (-0.5625, -0.8125, 0.743), (-0.8125, -0.8125, 0.363), (-0.8125, -0.5625, 0.04008), (-0.0625, -0.8125, 0.7674), (-0.3125, -0.8125, 0.8429), (-0.3125, -0.5625, 0.5055), (-0.5625, 0.6875, 0.9479), (-0.8125, 0.6875, 0.1475), (-0.8125, 0.9375, 0.01035), (-0.5625, 0.1875, 1.332), (-0.8125, 0.1875, 0.7201), (-0.8125, 0.4375, 0.6972), (-0.0625, 0.1875, 1.547), (-0.3125, 0.1875, 0.8029), (-0.3125, 0.4375, 0.6804), (0.4375, 0.6875, 1.131), (0.1875, 0.6875, 1.312), (0.1875, 0.9375, 0.08103), (0.4375, 0.1875, 1.266), (0.1875, 0.1875, 1.358), (0.1875, 0.4375, 1.253), (0.9375, 0.1875, 0.1869), (0.6875, 0.1875, 1.255), (0.6875, 0.4375, 0.06201), (0.9375, 0.4375, 0.337), (0.4375, 0.4375, 0.9334), (0.4375, 0.9375, 0.9035), (-0.0625, 0.4375, 0.2761), (-0.5625, 0.4375, 1.112), (-0.5625, 0.9375, 0.0613), (-0.0625, -0.5625, 1.263), (-0.5625, -0.5625, 0.6676), (-0.5625, -0.0625, 0.3297), (0.9375, -0.5625, 0.3101), (0.4375, -0.5625, 1.17), (0.4375, -0.0625, 0.197), (0.9375, -0.0625, 0.4482), (-0.0625, -0.0625, 0.0602), (-0.0625, 0.9375, 0.9517), (0.9375, 0.9375, 0.4294)], [], [(291, 3, 492), (1087, 297, 7), (1086, 298, 8), (1085, 295, 6), (313, 20, 484), (314, 21, 499), (307, 15, 500), (1081, 317, 19), (1080, 318, 22), (1079, 310, 18), (1078, 321, 12), (1077, 322, 23), (1076, 309, 17), (325, 16, 480), (1074, 326, 24), (1073, 303, 11), (1072, 369, 64), (1071, 370, 65), (1070, 343, 39), (1069, 373, 63), (1068, 374, 66), (366, 62, 520), (1066, 377, 32), (378, 67, 523), (1064, 365, 61), (1063, 381, 60), (1062, 382, 68), (1061, 349, 45), (1060, 385, 59), (1059, 386, 69), (1058, 362, 58), (1057, 389, 28), (1056, 390, 70), (361, 57, 536), (1054, 393, 56), (1053, 394, 71), (1052, 350, 46), (397, 55, 463), (1050, 398, 72), (1049, 358, 54), (1048, 401, 35), (1047, 402, 73), (1046, 357, 53), (405, 52, 460), (406, 74, 551), (1043, 347, 43), (1042, 409, 51), (1041, 410, 75), (354, 50, 556), (1039, 413, 36), (414, 76, 559), (1037, 353, 49), (1036, 417, 48), (418, 77, 563), (1034, 335, 31), (1033, 421, 47), (1032, 422, 78), (1031, 338, 34), (1030, 425, 40), (1029, 426, 79), (1028, 337, 33), (1027, 429, 44), (1026, 430, 80), (1025, 331, 27), (577, 224, 432), (1023, 578, 225), (475, 123, 580), (1021, 581, 223), (1020, 582, 226), (1019, 574, 222), (1018, 585, 100), (1017, 586, 227), (1016, 573, 221), (1015, 589, 220), (1014, 590, 228), (481, 129, 592), (593, 219, 427), (1011, 594, 229), (1010, 570, 218), (597, 96, 304), (598, 230, 599), (1007, 569, 217), (1006, 601, 216), (1005, 602, 231), (1004, 482, 130), (1003, 605, 215), (1002, 606, 232), (1001, 566, 214), (609, 103, 311), (610, 233, 611), (998, 565, 213), (613, 212, 420), (614, 234, 615), (995, 479, 127), (994, 617, 211), (993, 618, 235), (992, 562, 210), (621, 104, 312), (990, 622, 236), (989, 561, 209), (988, 625, 208), (987, 626, 237), (986, 497, 145), (985, 629, 207), (984, 630, 238), (983, 558, 206), (633, 92, 300), (634, 239, 635), (980, 557, 205), (979, 637, 204), (638, 240, 639), (977, 498, 146), (976, 641, 203), (975, 642, 241), (974, 554, 202), (973, 645, 107), (972, 646, 242), (971, 553, 201), (970, 649, 200), (969, 650, 243), (968, 491, 139), (967, 653, 199), (966, 654, 244), (550, 198, 656), (657, 108, 316), (963, 658, 245), (549, 197, 660), (961, 661, 196), (960, 662, 246), (959, 501, 149), (665, 195, 403), (666, 247, 667), (956, 546, 194), (955, 669, 91), (954, 670, 248), (953, 545, 193), (952, 673, 192), (951, 674, 249), (950, 502, 150), (949, 677, 191), (678, 250, 679), (947, 542, 190), (946, 681, 111), (945, 682, 251), (541, 189, 684), (943, 685, 188), (942, 686, 252), (494, 142, 688), (940, 689, 187), (939, 690, 253), (938, 538, 186), (937, 693, 112), (936, 694, 254), (537, 185, 696), (934, 697, 184), (698, 255, 699), (932, 505, 153), (701, 183, 391), (930, 702, 256), (534, 182, 704), (928, 705, 84), (927, 706, 257), (926, 533, 181), (925, 709, 180), (924, 710, 258), (506, 154, 712), (922, 713, 179), (921, 714, 259), (920, 530, 178), (919, 717, 115), (918, 718, 260), (529, 177, 720), (916, 721, 176), (915, 722, 261), (493, 141, 724), (913, 725, 175), (912, 726, 262), (911, 526, 174), (910, 729, 116), (730, 263, 731), (908, 525, 173), (733, 172, 380), (906, 734, 264), (905, 509, 157), (737, 171, 379), (903, 738, 265), (902, 522, 170), (901, 741, 88), (900, 742, 266), (899, 521, 169), (898, 745, 168), (897, 746, 267), (896, 510, 158), (895, 749, 167), (894, 750, 268), (893, 518, 166), (892, 753, 119), (891, 754, 269), (517, 165, 756), (889, 757, 164), (888, 758, 270), (887, 487, 135), (886, 761, 163), (762, 271, 763), (514, 162, 764), (883, 765, 120), (882, 766, 272), (881, 513, 161), (880, 769, 160), (770, 273, 771), (447, 95, 772), (773, 159, 367), (876, 774, 274), (470, 118, 776), (874, 777, 128), (873, 778, 275), (872, 469, 117), (871, 781, 156), (870, 782, 276), (453, 101, 784), (868, 785, 155), (867, 786, 277), (466, 114, 788), (865, 789, 124), (864, 790, 278), (465, 113, 792), (862, 793, 152), (861, 794, 279), (454, 102, 796), (859, 797, 151), (858, 798, 280), (857, 462, 110), (856, 801, 131), (802, 281, 803), (854, 461, 109), (853, 805, 148), (806, 282, 807), (851, 451, 99), (809, 147, 355), (810, 283, 811), (848, 458, 106), (847, 813, 132), (846, 814, 284), (845, 457, 105), (844, 817, 144), (843, 818, 285), (842, 439, 87), (821, 143, 351), (822, 286, 823), (442, 90, 824), (825, 136, 344), (837, 826, 287), (441, 89, 828), (829, 140, 348), (834, 830, 288), (833, 435, 83), (830, 833, 832), (224, 576, 833), (27, 435, 833), (573, 834, 831), (432, 834, 573), (432, 224, 830), (835, 348, 44), (831, 835, 429), (831, 288, 829), (826, 836, 828), (220, 572, 836), (33, 441, 836), (569, 837, 827), (79, 428, 837), (220, 826, 837), (838, 344, 40), (827, 838, 425), (827, 287, 825), (822, 839, 824), (568, 839, 822), (34, 442, 839), (565, 840, 823), (78, 424, 840), (424, 216, 822), (421, 841, 351), (213, 823, 841), (823, 286, 821), (818, 842, 820), (212, 564, 842), (31, 439, 842), (561, 843, 819), (420, 843, 561), (420, 212, 818), (417, 844, 352), (819, 844, 417), (285, 817, 844), (814, 845, 816), (208, 560, 845), (49, 457, 845), (557, 846, 815), (76, 416, 846), (208, 814, 846), (413, 847, 340), (205, 815, 847), (284, 813, 847), (810, 848, 812), (204, 556, 848), (556, 50, 458), (553, 849, 811), (412, 849, 553), (204, 810, 849), (850, 355, 51), (201, 811, 850), (283, 809, 850), (806, 851, 808), (552, 851, 806), (552, 43, 451), (549, 852, 807), (408, 852, 549), (408, 200, 806), (405, 853, 356), (197, 807, 853), (807, 282, 805), (802, 854, 804), (548, 854, 802), (548, 53, 461), (545, 855, 803), (73, 404, 855), (404, 196, 802), (401, 856, 339), (193, 803, 856), (803, 281, 801), (798, 857, 800), (192, 544, 857), (54, 462, 857), (541, 858, 799), (400, 858, 541), (400, 192, 798), (397, 859, 359), (189, 799, 859), (280, 797, 859), (794, 860, 796), (188, 540, 860), (540, 46, 454), (537, 861, 795), (71, 396, 861), (396, 188, 794), (862, 360, 56), (185, 795, 862), (279, 793, 862), (790, 863, 792), (184, 536, 863), (536, 57, 465), (864, 791, 181), (70, 392, 864), (392, 184, 790), (389, 865, 332), (181, 791, 865), (791, 278, 789), (786, 866, 788), (180, 532, 866), (532, 58, 466), (529, 867, 787), (388, 867, 529), (388, 180, 786), (385, 868, 363), (177, 787, 868), (787, 277, 785), (869, 784, 276), (528, 869, 782), (528, 45, 453), (870, 783, 173), (384, 870, 525), (384, 176, 782), (871, 364, 60), (173, 783, 871), (276, 781, 871), (778, 872, 780), (172, 524, 872), (524, 61, 469), (873, 779, 169), (67, 380, 873), (380, 172, 778), (377, 874, 336), (169, 779, 874), (779, 275, 777), (774, 875, 776), (168, 520, 875), (520, 62, 470), (517, 876, 775), (66, 376, 876), (376, 168, 774), (373, 877, 367), (165, 775, 877), (775, 274, 773), (770, 878, 772), (516, 878, 770), (39, 447, 878), (513, 879, 771), (372, 879, 513), (372, 164, 770), (369, 880, 368), (771, 880, 369), (771, 273, 769), (766, 881, 768), (163, 515, 881), (515, 65, 513), (470, 882, 767), (371, 882, 470), (163, 766, 882), (883, 328, 24), (118, 767, 883), (272, 765, 883), (762, 884, 764), (456, 884, 762), (456, 48, 514), (885, 763, 158), (20, 312, 885), (312, 104, 762), (366, 886, 371), (158, 763, 886), (763, 271, 761), (887, 760, 270), (496, 887, 758), (496, 6, 487), (888, 759, 162), (352, 888, 514), (144, 758, 888), (370, 889, 372), (162, 759, 889), (759, 270, 757), (754, 890, 756), (167, 519, 890), (519, 66, 517), (891, 755, 101), (45, 375, 891), (375, 167, 754), (309, 892, 327), (101, 755, 892), (755, 269, 753), (750, 893, 752), (92, 444, 893), (36, 518, 893), (493, 894, 751), (300, 894, 493), (92, 750, 894), (895, 375, 45), (141, 751, 895), (268, 749, 895), (896, 748, 267), (132, 484, 896), (484, 20, 510), (897, 747, 166), (340, 897, 518), (340, 132, 746), (898, 376, 66), (166, 747, 898), (267, 745, 898), (899, 744, 266), (523, 899, 742), (523, 67, 521), (441, 900, 743), (33, 379, 900), (379, 171, 742), (297, 901, 296), (743, 901, 297), (743, 266, 741), (738, 902, 740), (119, 471, 902), (471, 63, 522), (481, 903, 739), (17, 327, 903), (327, 119, 738), (337, 904, 379), (129, 739, 904), (265, 737, 904), (734, 905, 736), (511, 905, 734), (511, 24, 509), (522, 906, 735), (367, 906, 522), (367, 159, 734), (378, 907, 380), (170, 735, 907), (264, 733, 907), (730, 908, 732), (175, 527, 908), (68, 525, 908), (466, 909, 731), (58, 383, 909), (383, 175, 730), (322, 910, 324), (731, 910, 322), (731, 263, 729), (911, 728, 262), (103, 455, 911), (47, 526, 911), (506, 912, 727), (19, 311, 912), (103, 726, 912), (913, 383, 58), (154, 727, 913), (262, 725, 913), (914, 724, 261), (143, 495, 914), (8, 493, 914), (526, 915, 723), (47, 351, 915), (351, 143, 722), (916, 384, 68), (174, 723, 916), (261, 721, 916), (718, 917, 720), (179, 531, 917), (531, 69, 529), (333, 918, 719), (29, 387, 918), (387, 179, 718), (477, 919, 323), (125, 719, 919), (719, 260, 717), (920, 716, 259), (91, 443, 920), (443, 35, 530), (921, 715, 85), (4, 299, 921), (299, 91, 714), (437, 922, 387), (85, 715, 922), (259, 713, 922), (710, 923, 712), (131, 483, 923), (483, 19, 506), (924, 711, 178), (35, 339, 924), (131, 710, 924), (925, 388, 69), (178, 711, 925), (711, 258, 709), (706, 926, 708), (535, 926, 706), (535, 70, 533), (345, 927, 707), (41, 391, 927), (183, 706, 927), (489, 928, 292), (137, 707, 928), (707, 257, 705), (702, 929, 704), (115, 467, 929), (467, 59, 534), (305, 930, 703), (323, 930, 305), (323, 115, 702), (931, 391, 41), (703, 931, 449), (256, 701, 931), (698, 932, 700), (155, 507, 932), (23, 505, 932), (534, 933, 699), (363, 933, 534), (363, 155, 698), (934, 392, 70), (182, 699, 934), (699, 255, 697), (694, 935, 696), (539, 935, 694), (539, 71, 537), (462, 936, 695), (54, 395, 936), (395, 187, 694), (318, 937, 320), (110, 695, 937), (695, 254, 693), (938, 692, 253), (334, 938, 690), (334, 30, 538), (939, 691, 150), (14, 478, 939), (126, 690, 939), (358, 940, 395), (150, 691, 940), (691, 253, 689), (686, 941, 688), (86, 294, 941), (294, 5, 494), (942, 687, 186), (30, 438, 942), (438, 86, 686), (394, 943, 396), (186, 687, 943), (252, 685, 943), (682, 944, 684), (543, 944, 682), (543, 72, 541), (329, 945, 683), (399, 945, 329), (191, 682, 945), (473, 946, 319), (683, 946, 473), (683, 251, 681), (678, 947, 680), (138, 346, 947), (346, 42, 542), (948, 679, 81), (0, 490, 948), (138, 678, 948), (949, 399, 25), (81, 679, 949), (679, 250, 677), (950, 676, 249), (98, 306, 950), (306, 14, 502), (951, 675, 190), (42, 450, 951), (450, 98, 674), (952, 400, 72), (675, 952, 398), (675, 249, 673), (953, 672, 248), (547, 953, 670), (73, 545, 953), (341, 954, 671), (37, 403, 954), (403, 195, 670), (485, 955, 299), (133, 671, 955), (671, 248, 669), (956, 668, 247), (463, 956, 666), (463, 55, 546), (301, 957, 667), (9, 319, 957), (111, 666, 957), (445, 958, 403), (93, 667, 958), (667, 247, 665), (662, 959, 664), (503, 959, 662), (503, 22, 501), (546, 960, 663), (55, 359, 960), (359, 151, 662), (402, 961, 404), (194, 663, 961), (246, 661, 961), (962, 660, 245), (199, 551, 962), (74, 549, 962), (458, 963, 659), (50, 407, 963), (407, 199, 658), (314, 964, 316), (106, 659, 964), (245, 657, 964), (654, 965, 656), (122, 330, 965), (330, 26, 550), (966, 655, 146), (10, 474, 966), (474, 122, 654), (354, 967, 407), (655, 967, 354), (655, 244, 653), (650, 968, 652), (82, 290, 968), (290, 1, 491), (550, 969, 651), (434, 969, 550), (434, 82, 650), (406, 970, 408), (651, 970, 406), (651, 243, 649), (646, 971, 648), (203, 555, 971), (75, 553, 971), (972, 647, 102), (46, 411, 972), (411, 203, 646), (310, 973, 315), (647, 973, 310), (647, 242, 645), (642, 974, 644), (134, 342, 974), (38, 554, 974), (494, 975, 643), (486, 975, 494), (486, 134, 642), (350, 976, 411), (142, 643, 976), (241, 641, 976), (977, 640, 240), (94, 302, 977), (302, 10, 498), (554, 978, 639), (38, 446, 978), (94, 638, 978), (410, 979, 412), (202, 639, 979), (639, 240, 637), (634, 980, 636), (559, 980, 634), (559, 76, 557), (442, 981, 635), (415, 981, 442), (415, 207, 634), (982, 300, 8), (90, 635, 982), (239, 633, 982), (983, 632, 238), (107, 459, 983), (459, 51, 558), (984, 631, 130), (315, 984, 482), (107, 630, 984), (985, 415, 34), (130, 631, 985), (238, 629, 985), (986, 628, 237), (499, 986, 626), (499, 21, 497), (558, 987, 627), (51, 355, 987), (355, 147, 626), (414, 988, 416), (627, 988, 414), (237, 625, 988), (622, 989, 624), (211, 563, 989), (563, 77, 561), (457, 990, 623), (49, 419, 990), (211, 622, 990), (313, 991, 312), (623, 991, 313), (623, 236, 621), (618, 992, 620), (460, 992, 618), (460, 52, 562), (993, 619, 145), (316, 993, 497), (316, 108, 618), (353, 994, 419), (619, 994, 353), (619, 235, 617), (995, 616, 234), (148, 500, 995), (500, 15, 479), (562, 996, 615), (52, 356, 996), (356, 148, 614), (418, 997, 420), (210, 615, 997), (615, 234, 613), (610, 998, 612), (215, 567, 998), (567, 78, 565), (461, 999, 611), (53, 423, 999), (423, 215, 610), (1000, 311, 19), (109, 611, 1000), (611, 233, 609), (606, 1001, 608), (112, 464, 1001), (464, 56, 566), (1002, 607, 149), (22, 320, 1002), (112, 606, 1002), (1003, 423, 53), (149, 607, 1003), (607, 232, 605), (1004, 604, 231), (504, 1004, 602), (504, 18, 482), (1005, 603, 214), (56, 360, 1005), (152, 602, 1005), (422, 1006, 424), (214, 603, 1006), (603, 231, 601), (1007, 600, 230), (571, 1007, 598), (571, 79, 569), (1008, 599, 113), (57, 427, 1008), (219, 598, 1008), (321, 1009, 304), (113, 599, 1009), (599, 230, 597), (594, 1010, 596), (116, 468, 1010), (468, 60, 570), (1011, 595, 153), (23, 324, 1011), (324, 116, 594), (361, 1012, 427), (153, 595, 1012), (595, 229, 593), (590, 1013, 592), (156, 508, 1013), (508, 17, 481), (570, 1014, 591), (60, 364, 1014), (364, 156, 590), (426, 1015, 428), (218, 591, 1015), (228, 589, 1015), (586, 1016, 588), (223, 575, 1016), (80, 573, 1016), (1017, 587, 117), (61, 431, 1017), (431, 223, 586), (1018, 308, 16), (587, 1018, 325), (587, 227, 585), (582, 1019, 584), (120, 472, 1019), (472, 64, 574), (1020, 583, 157), (328, 1020, 509), (120, 582, 1020), (365, 1021, 431), (157, 583, 1021), (583, 226, 581), (1022, 580, 225), (160, 512, 1022), (512, 11, 475), (574, 1023, 579), (64, 368, 1023), (368, 160, 578), (430, 1024, 432), (579, 1024, 430), (579, 225, 577), (1025, 576, 224), (225, 580, 1025), (580, 123, 331), (581, 1026, 575), (226, 584, 1026), (584, 222, 430), (585, 1027, 452), (588, 1027, 585), (221, 429, 1027), (589, 1028, 572), (228, 592, 1028), (592, 129, 337), (593, 1029, 571), (229, 596, 1029), (218, 426, 1029), (597, 1030, 448), (230, 600, 1030), (217, 425, 1030), (1031, 568, 216), (231, 604, 1031), (130, 338, 1031), (605, 1032, 567), (608, 1032, 605), (608, 214, 422), (609, 1033, 455), (612, 1033, 609), (612, 213, 421), (1034, 564, 212), (234, 616, 1034), (616, 127, 335), (617, 1035, 563), (235, 620, 1035), (210, 418, 1035), (621, 1036, 456), (236, 624, 1036), (624, 209, 417), (1037, 560, 208), (237, 628, 1037), (628, 145, 353), (629, 1038, 559), (238, 632, 1038), (632, 206, 414), (1039, 444, 92), (239, 636, 1039), (205, 413, 1039), (637, 1040, 556), (640, 1040, 637), (640, 146, 354), (641, 1041, 555), (644, 1041, 641), (644, 202, 410), (1042, 459, 107), (242, 648, 1042), (201, 409, 1042), (1043, 552, 200), (243, 652, 1043), (652, 139, 347), (653, 1044, 551), (244, 656, 1044), (656, 198, 406), (1045, 460, 108), (245, 660, 1045), (660, 197, 405), (661, 1046, 548), (246, 664, 1046), (664, 149, 357), (665, 1047, 547), (247, 668, 1047), (668, 194, 402), (669, 1048, 443), (248, 672, 1048), (193, 401, 1048), (1049, 544, 192), (676, 1049, 673), (150, 358, 1049), (1050, 543, 191), (680, 1050, 677), (680, 190, 398), (681, 1051, 463), (251, 684, 1051), (684, 189, 397), (685, 1052, 540), (688, 1052, 685), (688, 142, 350), (689, 1053, 539), (253, 692, 1053), (692, 186, 394), (693, 1054, 464), (696, 1054, 693), (696, 185, 393), (697, 1055, 536), (255, 700, 1055), (153, 361, 1055), (1056, 535, 183), (256, 704, 1056), (704, 182, 390), (705, 1057, 436), (708, 1057, 705), (181, 389, 1057), (709, 1058, 532), (258, 712, 1058), (712, 154, 362), (713, 1059, 531), (259, 716, 1059), (716, 178, 386), (717, 1060, 467), (260, 720, 1060), (720, 177, 385), (1061, 528, 176), (261, 724, 1061), (141, 349, 1061), (725, 1062, 527), (262, 728, 1062), (174, 382, 1062), (729, 1063, 468), (263, 732, 1063), (173, 381, 1063), (733, 1064, 524), (264, 736, 1064), (736, 157, 365), (737, 1065, 523), (265, 740, 1065), (740, 170, 378), (741, 1066, 440), (266, 744, 1066), (169, 377, 1066), (745, 1067, 520), (267, 748, 1067), (748, 158, 366), (1068, 519, 167), (268, 752, 1068), (166, 374, 1068), (753, 1069, 471), (756, 1069, 753), (165, 373, 1069), (757, 1070, 516), (270, 760, 1070), (135, 343, 1070), (761, 1071, 515), (764, 1071, 761), (764, 162, 370), (765, 1072, 472), (272, 768, 1072), (768, 161, 369), (769, 1073, 512), (772, 1073, 769), (772, 95, 303), (773, 1074, 511), (274, 776, 1074), (776, 118, 326), (777, 1075, 480), (780, 1075, 777), (117, 325, 1075), (1076, 508, 156), (784, 1076, 781), (784, 101, 309), (785, 1077, 507), (788, 1077, 785), (114, 322, 1077), (789, 1078, 476), (792, 1078, 789), (792, 113, 321), (793, 1079, 504), (796, 1079, 793), (796, 102, 310), (1080, 503, 151), (280, 800, 1080), (800, 110, 318), (1081, 483, 131), (804, 1081, 801), (804, 109, 317), (805, 1082, 500), (282, 808, 1082), (99, 307, 1082), (809, 1083, 499), (283, 812, 1083), (812, 106, 314), (1084, 484, 132), (816, 1084, 813), (816, 105, 313), (817, 1085, 496), (285, 820, 1085), (820, 87, 295), (821, 1086, 495), (286, 824, 1086), (90, 298, 1086), (825, 1087, 488), (287, 828, 1087), (89, 297, 1087), (829, 1088, 492), (288, 832, 1088), (83, 291, 1088), (1088, 291, 492), (488, 1087, 7), (495, 1086, 8), (496, 1085, 6), (1084, 313, 484), (1083, 314, 499), (1082, 307, 500), (483, 1081, 19), (503, 1080, 22), (504, 1079, 18), (476, 1078, 12), (507, 1077, 23), (508, 1076, 17), (1075, 325, 480), (511, 1074, 24), (512, 1073, 11), (472, 1072, 64), (515, 1071, 65), (516, 1070, 39), (471, 1069, 63), (519, 1068, 66), (1067, 366, 520), (440, 1066, 32), (1065, 378, 523), (524, 1064, 61), (468, 1063, 60), (527, 1062, 68), (528, 1061, 45), (467, 1060, 59), (531, 1059, 69), (532, 1058, 58), (436, 1057, 28), (535, 1056, 70), (1055, 361, 536), (464, 1054, 56), (539, 1053, 71), (540, 1052, 46), (1051, 397, 463), (543, 1050, 72), (544, 1049, 54), (443, 1048, 35), (547, 1047, 73), (548, 1046, 53), (1045, 405, 460), (1044, 406, 551), (552, 1043, 43), (459, 1042, 51), (555, 1041, 75), (1040, 354, 556), (444, 1039, 36), (1038, 414, 559), (560, 1037, 49), (456, 1036, 48), (1035, 418, 563), (564, 1034, 31), (455, 1033, 47), (567, 1032, 78), (568, 1031, 34), (448, 1030, 40), (571, 1029, 79), (572, 1028, 33), (452, 1027, 44), (575, 1026, 80), (576, 1025, 27), (1024, 577, 432), (579, 1023, 225), (1022, 475, 580), (431, 1021, 223), (583, 1020, 226), (584, 1019, 222), (308, 1018, 100), (587, 1017, 227), (588, 1016, 221), (428, 1015, 220), (591, 1014, 228), (1013, 481, 592), (1012, 593, 427), (595, 1011, 229), (596, 1010, 218), (1009, 597, 304), (1008, 598, 599), (600, 1007, 217), (424, 1006, 216), (603, 1005, 231), (604, 1004, 130), (423, 1003, 215), (607, 1002, 232), (608, 1001, 214), (1000, 609, 311), (999, 610, 611), (612, 998, 213), (997, 613, 420), (996, 614, 615), (616, 995, 127), (419, 994, 211), (619, 993, 235), (620, 992, 210), (991, 621, 312), (623, 990, 236), (624, 989, 209), (416, 988, 208), (627, 987, 237), (628, 986, 145), (415, 985, 207), (631, 984, 238), (632, 983, 206), (982, 633, 300), (981, 634, 635), (636, 980, 205), (412, 979, 204), (978, 638, 639), (640, 977, 146), (411, 976, 203), (643, 975, 241), (644, 974, 202), (315, 973, 107), (647, 972, 242), (648, 971, 201), (408, 970, 200), (651, 969, 243), (652, 968, 139), (407, 967, 199), (655, 966, 244), (965, 550, 656), (964, 657, 316), (659, 963, 245), (962, 549, 660), (404, 961, 196), (663, 960, 246), (664, 959, 149), (958, 665, 403), (957, 666, 667), (668, 956, 194), (299, 955, 91), (671, 954, 248), (672, 953, 193), (400, 952, 192), (675, 951, 249), (676, 950, 150), (399, 949, 191), (948, 678, 679), (680, 947, 190), (319, 946, 111), (683, 945, 251), (944, 541, 684), (396, 943, 188), (687, 942, 252), (941, 494, 688), (395, 940, 187), (691, 939, 253), (692, 938, 186), (320, 937, 112), (695, 936, 254), (935, 537, 696), (392, 934, 184), (933, 698, 699), (700, 932, 153), (931, 701, 391), (703, 930, 256), (929, 534, 704), (292, 928, 84), (707, 927, 257), (708, 926, 181), (388, 925, 180), (711, 924, 258), (923, 506, 712), (387, 922, 179), (715, 921, 259), (716, 920, 178), (323, 919, 115), (719, 918, 260), (917, 529, 720), (384, 916, 176), (723, 915, 261), (914, 493, 724), (383, 913, 175), (727, 912, 262), (728, 911, 174), (324, 910, 116), (909, 730, 731), (732, 908, 173), (907, 733, 380), (735, 906, 264), (736, 905, 157), (904, 737, 379), (739, 903, 265), (740, 902, 170), (296, 901, 88), (743, 900, 266), (744, 899, 169), (376, 898, 168), (747, 897, 267), (748, 896, 158), (375, 895, 167), (751, 894, 268), (752, 893, 166), (327, 892, 119), (755, 891, 269), (890, 517, 756), (372, 889, 164), (759, 888, 270), (760, 887, 135), (371, 886, 163), (885, 762, 763), (884, 514, 764), (328, 883, 120), (767, 882, 272), (768, 881, 161), (368, 880, 160), (879, 770, 771), (878, 447, 772), (877, 773, 367), (775, 876, 274), (875, 470, 776), (336, 874, 128), (779, 873, 275), (780, 872, 117), (364, 871, 156), (783, 870, 276), (869, 453, 784), (363, 868, 155), (787, 867, 277), (866, 466, 788), (332, 865, 124), (791, 864, 278), (863, 465, 792), (360, 862, 152), (795, 861, 279), (860, 454, 796), (359, 859, 151), (799, 858, 280), (800, 857, 110), (339, 856, 131), (855, 802, 803), (804, 854, 109), (356, 853, 148), (852, 806, 807), (808, 851, 99), (850, 809, 355), (849, 810, 811), (812, 848, 106), (340, 847, 132), (815, 846, 284), (816, 845, 105), (352, 844, 144), (819, 843, 285), (820, 842, 87), (841, 821, 351), (840, 822, 823), (839, 442, 824), (838, 825, 344), (827, 837, 287), (836, 441, 828), (835, 829, 348), (831, 834, 288), (832, 833, 83), (288, 830, 832), (830, 224, 833), (576, 27, 833), (221, 573, 831), (80, 432, 573), (834, 432, 830), (429, 835, 44), (221, 831, 429), (835, 831, 829), (287, 826, 828), (826, 220, 836), (572, 33, 836), (217, 569, 827), (569, 79, 837), (428, 220, 837), (425, 838, 40), (217, 827, 425), (838, 827, 825), (286, 822, 824), (216, 568, 822), (568, 34, 839), (213, 565, 823), (565, 78, 840), (840, 424, 822), (47, 421, 351), (421, 213, 841), (841, 823, 821), (285, 818, 820), (818, 212, 842), (564, 31, 842), (209, 561, 819), (77, 420, 561), (843, 420, 818), (48, 417, 352), (209, 819, 417), (819, 285, 844), (284, 814, 816), (814, 208, 845), (560, 49, 845), (205, 557, 815), (557, 76, 846), (416, 208, 846), (36, 413, 340), (413, 205, 847), (815, 284, 847), (283, 810, 812), (810, 204, 848), (848, 556, 458), (201, 553, 811), (75, 412, 553), (412, 204, 849), (409, 850, 51), (409, 201, 850), (811, 283, 850), (282, 806, 808), (200, 552, 806), (851, 552, 451), (197, 549, 807), (74, 408, 549), (852, 408, 806), (52, 405, 356), (405, 197, 853), (853, 807, 805), (281, 802, 804), (196, 548, 802), (854, 548, 461), (193, 545, 803), (545, 73, 855), (855, 404, 802), (35, 401, 339), (401, 193, 856), (856, 803, 801), (280, 798, 800), (798, 192, 857), (544, 54, 857), (189, 541, 799), (72, 400, 541), (858, 400, 798), (55, 397, 359), (397, 189, 859), (799, 280, 859), (279, 794, 796), (794, 188, 860), (860, 540, 454), (185, 537, 795), (537, 71, 861), (861, 396, 794), (393, 862, 56), (393, 185, 862), (795, 279, 862), (278, 790, 792), (790, 184, 863), (863, 536, 465), (533, 864, 181), (533, 70, 864), (864, 392, 790), (28, 389, 332), (389, 181, 865), (865, 791, 789), (277, 786, 788), (786, 180, 866), (866, 532, 466), (177, 529, 787), (69, 388, 529), (867, 388, 786), (59, 385, 363), (385, 177, 868), (868, 787, 785), (782, 869, 276), (176, 528, 782), (869, 528, 453), (525, 870, 173), (68, 384, 525), (870, 384, 782), (381, 871, 60), (381, 173, 871), (783, 276, 871), (275, 778, 780), (778, 172, 872), (872, 524, 469), (521, 873, 169), (521, 67, 873), (873, 380, 778), (32, 377, 336), (377, 169, 874), (874, 779, 777), (274, 774, 776), (774, 168, 875), (875, 520, 470), (165, 517, 775), (517, 66, 876), (876, 376, 774), (63, 373, 367), (373, 165, 877), (877, 775, 773), (273, 770, 772), (164, 516, 770), (516, 39, 878), (161, 513, 771), (65, 372, 513), (879, 372, 770), (64, 369, 368), (161, 771, 369), (880, 771, 769), (272, 766, 768), (766, 163, 881), (881, 515, 513), (118, 470, 767), (62, 371, 470), (371, 163, 882), (326, 883, 24), (326, 118, 883), (767, 272, 883), (271, 762, 764), (104, 456, 762), (884, 456, 514), (510, 885, 158), (510, 20, 885), (885, 312, 762), (62, 366, 371), (366, 158, 886), (886, 763, 761), (758, 887, 270), (144, 496, 758), (887, 496, 487), (514, 888, 162), (48, 352, 514), (352, 144, 888), (65, 370, 372), (370, 162, 889), (889, 759, 757), (269, 754, 756), (754, 167, 890), (890, 519, 517), (453, 891, 101), (453, 45, 891), (891, 375, 754), (17, 309, 327), (309, 101, 892), (892, 755, 753), (268, 750, 752), (750, 92, 893), (444, 36, 893), (141, 493, 751), (8, 300, 493), (300, 92, 894), (349, 895, 45), (349, 141, 895), (751, 268, 895), (746, 896, 267), (746, 132, 896), (896, 484, 510), (518, 897, 166), (36, 340, 518), (897, 340, 746), (374, 898, 66), (374, 166, 898), (747, 267, 898), (742, 899, 266), (171, 523, 742), (899, 523, 521), (89, 441, 743), (441, 33, 900), (900, 379, 742), (7, 297, 296), (89, 743, 297), (901, 743, 741), (265, 738, 740), (738, 119, 902), (902, 471, 522), (129, 481, 739), (481, 17, 903), (903, 327, 738), (33, 337, 379), (337, 129, 904), (739, 265, 904), (264, 734, 736), (159, 511, 734), (905, 511, 509), (170, 522, 735), (63, 367, 522), (906, 367, 734), (67, 378, 380), (378, 170, 907), (735, 264, 907), (263, 730, 732), (730, 175, 908), (527, 68, 908), (114, 466, 731), (466, 58, 909), (909, 383, 730), (23, 322, 324), (114, 731, 322), (910, 731, 729), (726, 911, 262), (726, 103, 911), (455, 47, 911), (154, 506, 727), (506, 19, 912), (311, 103, 912), (362, 913, 58), (362, 154, 913), (727, 262, 913), (722, 914, 261), (722, 143, 914), (495, 8, 914), (174, 526, 723), (526, 47, 915), (915, 351, 722), (382, 916, 68), (382, 174, 916), (723, 261, 916), (260, 718, 720), (718, 179, 917), (917, 531, 529), (125, 333, 719), (333, 29, 918), (918, 387, 718), (13, 477, 323), (477, 125, 919), (919, 719, 717), (714, 920, 259), (714, 91, 920), (920, 443, 530), (293, 921, 85), (293, 4, 921), (921, 299, 714), (29, 437, 387), (437, 85, 922), (715, 259, 922), (258, 710, 712), (710, 131, 923), (923, 483, 506), (530, 924, 178), (530, 35, 924), (339, 131, 924), (386, 925, 69), (386, 178, 925), (925, 711, 709), (257, 706, 708), (183, 535, 706), (926, 535, 533), (137, 345, 707), (345, 41, 927), (391, 183, 927), (2, 489, 292), (489, 137, 928), (928, 707, 705), (256, 702, 704), (702, 115, 929), (929, 467, 534), (97, 305, 703), (13, 323, 305), (930, 323, 702), (449, 931, 41), (97, 703, 449), (703, 256, 931), (255, 698, 700), (698, 155, 932), (507, 23, 932), (182, 534, 699), (59, 363, 534), (933, 363, 698), (390, 934, 70), (390, 182, 934), (934, 699, 697), (254, 694, 696), (187, 539, 694), (935, 539, 537), (110, 462, 695), (462, 54, 936), (936, 395, 694), (22, 318, 320), (318, 110, 937), (937, 695, 693), (690, 938, 253), (126, 334, 690), (938, 334, 538), (502, 939, 150), (502, 14, 939), (478, 126, 939), (54, 358, 395), (358, 150, 940), (940, 691, 689), (252, 686, 688), (686, 86, 941), (941, 294, 494), (538, 942, 186), (538, 30, 942), (942, 438, 686), (71, 394, 396), (394, 186, 943), (687, 252, 943), (251, 682, 684), (191, 543, 682), (944, 543, 541), (121, 329, 683), (25, 399, 329), (399, 191, 945), (9, 473, 319), (121, 683, 473), (946, 683, 681), (250, 678, 680), (678, 138, 947), (947, 346, 542), (289, 948, 81), (289, 0, 948), (490, 138, 948), (433, 949, 25), (433, 81, 949), (949, 679, 677), (674, 950, 249), (674, 98, 950), (950, 306, 502), (542, 951, 190), (542, 42, 951), (951, 450, 674), (398, 952, 72), (190, 675, 398), (952, 675, 673), (670, 953, 248), (195, 547, 670), (547, 73, 953), (133, 341, 671), (341, 37, 954), (954, 403, 670), (4, 485, 299), (485, 133, 955), (955, 671, 669), (666, 956, 247), (111, 463, 666), (956, 463, 546), (93, 301, 667), (301, 9, 957), (319, 111, 957), (37, 445, 403), (445, 93, 958), (958, 667, 665), (246, 662, 664), (151, 503, 662), (959, 503, 501), (194, 546, 663), (546, 55, 960), (960, 359, 662), (73, 402, 404), (402, 194, 961), (663, 246, 961), (658, 962, 245), (658, 199, 962), (551, 74, 962), (106, 458, 659), (458, 50, 963), (963, 407, 658), (21, 314, 316), (314, 106, 964), (659, 245, 964), (244, 654, 656), (654, 122, 965), (965, 330, 550), (498, 966, 146), (498, 10, 966), (966, 474, 654), (50, 354, 407), (146, 655, 354), (967, 655, 653), (243, 650, 652), (650, 82, 968), (968, 290, 491), (198, 550, 651), (26, 434, 550), (969, 434, 650), (74, 406, 408), (198, 651, 406), (970, 651, 649), (242, 646, 648), (646, 203, 971), (555, 75, 971), (454, 972, 102), (454, 46, 972), (972, 411, 646), (18, 310, 315), (102, 647, 310), (973, 647, 645), (241, 642, 644), (642, 134, 974), (342, 38, 974), (142, 494, 643), (5, 486, 494), (975, 486, 642), (46, 350, 411), (350, 142, 976), (643, 241, 976), (638, 977, 240), (638, 94, 977), (977, 302, 498), (202, 554, 639), (554, 38, 978), (446, 94, 978), (75, 410, 412), (410, 202, 979), (979, 639, 637), (239, 634, 636), (207, 559, 634), (980, 559, 557), (90, 442, 635), (34, 415, 442), (981, 415, 634), (298, 982, 8), (298, 90, 982), (635, 239, 982), (630, 983, 238), (630, 107, 983), (983, 459, 558), (482, 984, 130), (18, 315, 482), (315, 107, 984), (338, 985, 34), (338, 130, 985), (631, 238, 985), (626, 986, 237), (147, 499, 626), (986, 499, 497), (206, 558, 627), (558, 51, 987), (987, 355, 626), (76, 414, 416), (206, 627, 414), (627, 237, 988), (236, 622, 624), (622, 211, 989), (989, 563, 561), (105, 457, 623), (457, 49, 990), (419, 211, 990), (20, 313, 312), (105, 623, 313), (991, 623, 621), (235, 618, 620), (108, 460, 618), (992, 460, 562), (497, 993, 145), (21, 316, 497), (993, 316, 618), (49, 353, 419), (145, 619, 353), (994, 619, 617), (614, 995, 234), (614, 148, 995), (995, 500, 479), (210, 562, 615), (562, 52, 996), (996, 356, 614), (77, 418, 420), (418, 210, 997), (997, 615, 613), (233, 610, 612), (610, 215, 998), (998, 567, 565), (109, 461, 611), (461, 53, 999), (999, 423, 610), (317, 1000, 19), (317, 109, 1000), (1000, 611, 609), (232, 606, 608), (606, 112, 1001), (1001, 464, 566), (501, 1002, 149), (501, 22, 1002), (320, 112, 1002), (357, 1003, 53), (357, 149, 1003), (1003, 607, 605), (602, 1004, 231), (152, 504, 602), (1004, 504, 482), (566, 1005, 214), (566, 56, 1005), (360, 152, 1005), (78, 422, 424), (422, 214, 1006), (1006, 603, 601), (598, 1007, 230), (219, 571, 598), (1007, 571, 569), (465, 1008, 113), (465, 57, 1008), (427, 219, 1008), (12, 321, 304), (321, 113, 1009), (1009, 599, 597), (229, 594, 596), (594, 116, 1010), (1010, 468, 570), (505, 1011, 153), (505, 23, 1011), (1011, 324, 594), (57, 361, 427), (361, 153, 1012), (1012, 595, 593), (228, 590, 592), (590, 156, 1013), (1013, 508, 481), (218, 570, 591), (570, 60, 1014), (1014, 364, 590), (79, 426, 428), (426, 218, 1015), (591, 228, 1015), (227, 586, 588), (586, 223, 1016), (575, 80, 1016), (469, 1017, 117), (469, 61, 1017), (1017, 431, 586), (325, 1018, 16), (117, 587, 325), (1018, 587, 585), (226, 582, 584), (582, 120, 1019), (1019, 472, 574), (509, 1020, 157), (24, 328, 509), (328, 120, 1020), (61, 365, 431), (365, 157, 1021), (1021, 583, 581), (578, 1022, 225), (578, 160, 1022), (1022, 512, 475), (222, 574, 579), (574, 64, 1023), (1023, 368, 578), (80, 430, 432), (222, 579, 430), (1024, 579, 577), (577, 1025, 224), (577, 225, 1025), (1025, 580, 331), (223, 581, 575), (581, 226, 1026), (1026, 584, 430), (100, 585, 452), (227, 588, 585), (588, 221, 1027), (220, 589, 572), (589, 228, 1028), (1028, 592, 337), (219, 593, 571), (593, 229, 1029), (596, 218, 1029), (96, 597, 448), (597, 230, 1030), (600, 217, 1030), (601, 1031, 216), (601, 231, 1031), (604, 130, 1031), (215, 605, 567), (232, 608, 605), (1032, 608, 422), (103, 609, 455), (233, 612, 609), (1033, 612, 421), (613, 1034, 212), (613, 234, 1034), (1034, 616, 335), (211, 617, 563), (617, 235, 1035), (620, 210, 1035), (104, 621, 456), (621, 236, 1036), (1036, 624, 417), (625, 1037, 208), (625, 237, 1037), (1037, 628, 353), (207, 629, 559), (629, 238, 1038), (1038, 632, 414), (633, 1039, 92), (633, 239, 1039), (636, 205, 1039), (204, 637, 556), (240, 640, 637), (1040, 640, 354), (203, 641, 555), (241, 644, 641), (1041, 644, 410), (645, 1042, 107), (645, 242, 1042), (648, 201, 1042), (649, 1043, 200), (649, 243, 1043), (1043, 652, 347), (199, 653, 551), (653, 244, 1044), (1044, 656, 406), (657, 1045, 108), (657, 245, 1045), (1045, 660, 405), (196, 661, 548), (661, 246, 1046), (1046, 664, 357), (195, 665, 547), (665, 247, 1047), (1047, 668, 402), (91, 669, 443), (669, 248, 1048), (672, 193, 1048), (673, 1049, 192), (249, 676, 673), (676, 150, 1049), (677, 1050, 191), (250, 680, 677), (1050, 680, 398), (111, 681, 463), (681, 251, 1051), (1051, 684, 397), (188, 685, 540), (252, 688, 685), (1052, 688, 350), (187, 689, 539), (689, 253, 1053), (1053, 692, 394), (112, 693, 464), (254, 696, 693), (1054, 696, 393), (184, 697, 536), (697, 255, 1055), (700, 153, 1055), (701, 1056, 183), (701, 256, 1056), (1056, 704, 390), (84, 705, 436), (257, 708, 705), (708, 181, 1057), (180, 709, 532), (709, 258, 1058), (1058, 712, 362), (179, 713, 531), (713, 259, 1059), (1059, 716, 386), (115, 717, 467), (717, 260, 1060), (1060, 720, 385), (721, 1061, 176), (721, 261, 1061), (724, 141, 1061), (175, 725, 527), (725, 262, 1062), (728, 174, 1062), (116, 729, 468), (729, 263, 1063), (732, 173, 1063), (172, 733, 524), (733, 264, 1064), (1064, 736, 365), (171, 737, 523), (737, 265, 1065), (1065, 740, 378), (88, 741, 440), (741, 266, 1066), (744, 169, 1066), (168, 745, 520), (745, 267, 1067), (1067, 748, 366), (749, 1068, 167), (749, 268, 1068), (752, 166, 1068), (119, 753, 471), (269, 756, 753), (756, 165, 1069), (164, 757, 516), (757, 270, 1070), (760, 135, 1070), (163, 761, 515), (271, 764, 761), (1071, 764, 370), (120, 765, 472), (765, 272, 1072), (1072, 768, 369), (160, 769, 512), (273, 772, 769), (1073, 772, 303), (159, 773, 511), (773, 274, 1074), (1074, 776, 326), (128, 777, 480), (275, 780, 777), (780, 117, 1075), (781, 1076, 156), (276, 784, 781), (1076, 784, 309), (155, 785, 507), (277, 788, 785), (788, 114, 1077), (124, 789, 476), (278, 792, 789), (1078, 792, 321), (152, 793, 504), (279, 796, 793), (1079, 796, 310), (797, 1080, 151), (797, 280, 1080), (1080, 800, 318), (801, 1081, 131), (281, 804, 801), (1081, 804, 317), (148, 805, 500), (805, 282, 1082), (808, 99, 1082), (147, 809, 499), (809, 283, 1083), (1083, 812, 314), (813, 1084, 132), (284, 816, 813), (1084, 816, 313), (144, 817, 496), (817, 285, 1085), (1085, 820, 295), (143, 821, 495), (821, 286, 1086), (824, 90, 1086), (136, 825, 488), (825, 287, 1087), (828, 89, 1087), (140, 829, 492), (829, 288, 1088), (832, 83, 1088)])
me_plane.materials.append(mat_material_001)
me_plane.use_remesh_preserve_volume = False
me_plane.use_remesh_preserve_attributes = False
me_plane.use_mirror_vertex_groups = False
me_plane.update()

# ---- objects
ob_sun = bpy.data.objects.new('Sun', light_sun)
ob_track = bpy.data.objects.new('track', me_cube_006)
ob_plane = bpy.data.objects.new('Plane', me_plane)
ob_camera = bpy.data.objects.new('Camera', cam_camera)

# ---- transforms, parenting, visibility, modifiers, constraints
ob_sun.location = (73.7, -125.8, 52.35)
ob_sun.rotation_euler = (0.925, 0.0, 0.6458)
ob_sun.lineart.crease_threshold = 0.0
ob_track.location = (-4.452, -43.99, 2.5)
ob_track.rotation_euler = (0.0, 0.0, -0.7679)
ob_track.scale = (7.5, 0.25, 2.0)
ob_track.lineart.crease_threshold = 0.0
ob_plane.location = (0.0, 0.0, 0.0)
ob_plane.scale = (100.0, 100.0, 1.0)
ob_plane.lineart.crease_threshold = 0.0
ob_camera.location = (50.55, -55.35, 70.85)
ob_camera.rotation_euler = (0.6904, 0.0, 0.7975)
ob_camera.lock_rotations_4d = False
ob_camera.empty_display_type = 'ARROWS'
ob_camera.color = (0.0, 0.0, 0.0, 0.0)
ob_camera.display_type = 'WIRE'
ob_camera.lineart.crease_threshold = 0.0

# ---- collection membership
col_collection_1.objects.link(ob_sun)
col_collection_1.objects.link(ob_track)
col_collection_1.objects.link(ob_plane)
col_collection_1.objects.link(ob_camera)

# ---- scene / render settings (as saved in the file)
scene.camera = ob_camera
scene.frame_start = 1; scene.frame_end = 250; scene.frame_set(1)
scene.render.engine = 'BLENDER_EEVEE_NEXT'
scene.render.resolution_percentage = 50
scene.render.dither_intensity = 0.0
scene.cycles.use_denoising = False
scene.cycles.samples = 10
scene.cycles.sampling_pattern = 'TABULATED_SOBOL'
scene.cycles.light_sampling_threshold = 0.0
scene.cycles.use_adaptive_sampling = False
scene.cycles.use_light_tree = False
scene.cycles.blur_glossy = 0.0
scene.cycles.pixel_filter_type = 'GAUSSIAN'
scene.cycles.sample_clamp_indirect = 0.0
scene.view_settings.view_transform = 'Standard'
bpy.context.view_layer.update()
